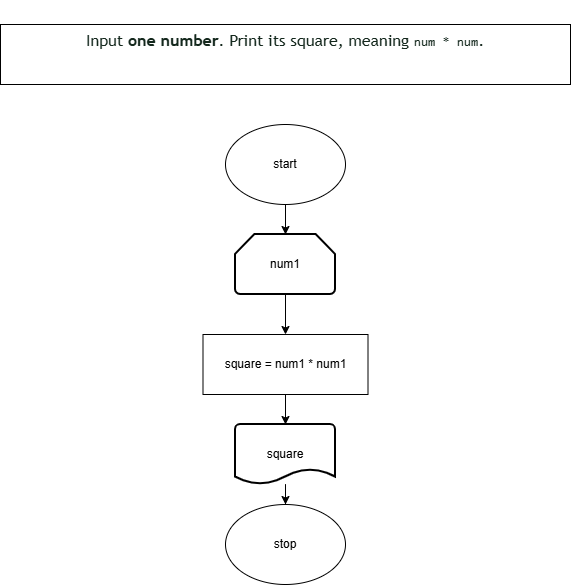

The diagram above was exported from draw.io. Its source (the exported page's mxGraphModel, read from the mxfile embedded in the PNG):
<mxGraphModel dx="1306" dy="1846" grid="1" gridSize="10" guides="1" tooltips="1" connect="1" arrows="1" fold="1" page="1" pageScale="1" pageWidth="827" pageHeight="1169" math="0" shadow="0">
  <root>
    <mxCell id="0" />
    <mxCell id="1" parent="0" />
    <mxCell id="ahXj2WKqbftsrr6RCbJq-47" connectable="0" parent="1" style="group" value="" vertex="1">
      <mxGeometry height="560" width="570" x="140" y="-1080" as="geometry" />
    </mxCell>
    <mxCell id="ahXj2WKqbftsrr6RCbJq-33" parent="ahXj2WKqbftsrr6RCbJq-47" style="rounded=0;whiteSpace=wrap;html=1;" value="&#10;&lt;p style=&quot;box-sizing: border-box; color: rgb(20, 40, 29); font-family: &amp;quot;Trebuchet MS&amp;quot;, &amp;quot;Lucida Sans&amp;quot;, &amp;quot;Segoe UI&amp;quot;, sans-serif; font-size: medium; font-style: normal; font-variant-ligatures: normal; font-variant-caps: normal; font-weight: 400; letter-spacing: normal; orphans: 2; text-align: start; text-indent: 0px; text-transform: none; widows: 2; word-spacing: 0px; -webkit-text-stroke-width: 0px; white-space: normal; text-decoration-thickness: initial; text-decoration-style: initial; text-decoration-color: initial;&quot;&gt;Input&lt;span&gt;&amp;nbsp;&lt;/span&gt;&lt;strong style=&quot;box-sizing: border-box;&quot;&gt;one number&lt;/strong&gt;. Print its square, meaning&lt;span&gt;&amp;nbsp;&lt;/span&gt;&lt;code style=&quot;box-sizing: border-box;&quot;&gt;num * num&lt;/code&gt;.&lt;/p&gt;&lt;br class=&quot;Apple-interchange-newline&quot;&gt;&#10;&#10;" vertex="1">
      <mxGeometry height="60" width="570" as="geometry" />
    </mxCell>
    <mxCell id="ahXj2WKqbftsrr6RCbJq-35" parent="ahXj2WKqbftsrr6RCbJq-47" style="ellipse;whiteSpace=wrap;html=1;" value="stop" vertex="1">
      <mxGeometry height="80" width="120" x="225" y="480" as="geometry" />
    </mxCell>
    <mxCell id="ahXj2WKqbftsrr6RCbJq-42" edge="1" parent="ahXj2WKqbftsrr6RCbJq-47" source="ahXj2WKqbftsrr6RCbJq-36" style="edgeStyle=orthogonalEdgeStyle;rounded=0;orthogonalLoop=1;jettySize=auto;html=1;" target="ahXj2WKqbftsrr6RCbJq-40" value="">
      <mxGeometry relative="1" as="geometry" />
    </mxCell>
    <mxCell id="ahXj2WKqbftsrr6RCbJq-36" parent="ahXj2WKqbftsrr6RCbJq-47" style="ellipse;whiteSpace=wrap;html=1;" value="start" vertex="1">
      <mxGeometry height="80" width="120" x="225" y="100" as="geometry" />
    </mxCell>
    <mxCell id="ahXj2WKqbftsrr6RCbJq-46" edge="1" parent="ahXj2WKqbftsrr6RCbJq-47" source="ahXj2WKqbftsrr6RCbJq-37" style="edgeStyle=orthogonalEdgeStyle;rounded=0;orthogonalLoop=1;jettySize=auto;html=1;" target="ahXj2WKqbftsrr6RCbJq-35" value="">
      <mxGeometry relative="1" as="geometry" />
    </mxCell>
    <mxCell id="ahXj2WKqbftsrr6RCbJq-37" parent="ahXj2WKqbftsrr6RCbJq-47" style="strokeWidth=2;html=1;shape=mxgraph.flowchart.document2;whiteSpace=wrap;size=0.25;" value="square" vertex="1">
      <mxGeometry height="60" width="100" x="235" y="400" as="geometry" />
    </mxCell>
    <mxCell id="ahXj2WKqbftsrr6RCbJq-45" edge="1" parent="ahXj2WKqbftsrr6RCbJq-47" source="ahXj2WKqbftsrr6RCbJq-38" style="edgeStyle=orthogonalEdgeStyle;rounded=0;orthogonalLoop=1;jettySize=auto;html=1;" target="ahXj2WKqbftsrr6RCbJq-37" value="">
      <mxGeometry relative="1" as="geometry" />
    </mxCell>
    <mxCell id="ahXj2WKqbftsrr6RCbJq-38" parent="ahXj2WKqbftsrr6RCbJq-47" style="rounded=0;whiteSpace=wrap;html=1;" value="square = num1 * num1" vertex="1">
      <mxGeometry height="60" width="165" x="202.5" y="310" as="geometry" />
    </mxCell>
    <mxCell id="ahXj2WKqbftsrr6RCbJq-43" edge="1" parent="ahXj2WKqbftsrr6RCbJq-47" source="ahXj2WKqbftsrr6RCbJq-40" style="edgeStyle=orthogonalEdgeStyle;rounded=0;orthogonalLoop=1;jettySize=auto;html=1;" target="ahXj2WKqbftsrr6RCbJq-38" value="">
      <mxGeometry relative="1" as="geometry" />
    </mxCell>
    <mxCell id="ahXj2WKqbftsrr6RCbJq-40" parent="ahXj2WKqbftsrr6RCbJq-47" style="strokeWidth=2;html=1;shape=mxgraph.flowchart.loop_limit;whiteSpace=wrap;" value="num1" vertex="1">
      <mxGeometry height="60" width="100" x="235" y="210" as="geometry" />
    </mxCell>
    <mxCell id="ahXj2WKqbftsrr6RCbJq-41" edge="1" parent="ahXj2WKqbftsrr6RCbJq-47" source="ahXj2WKqbftsrr6RCbJq-38" style="edgeStyle=orthogonalEdgeStyle;rounded=0;orthogonalLoop=1;jettySize=auto;html=1;exitX=0.5;exitY=1;exitDx=0;exitDy=0;" target="ahXj2WKqbftsrr6RCbJq-38">
      <mxGeometry relative="1" as="geometry" />
    </mxCell>
  </root>
</mxGraphModel>